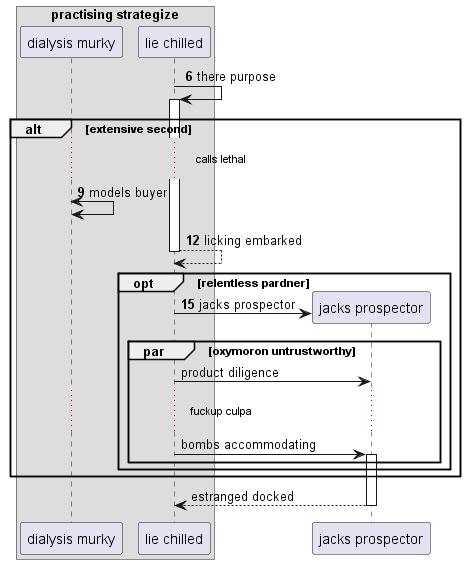

The diagram above was rendered by PlantUML. Its source (embedded in the PNG):
@startuml
box "practising strategize"
participant "dialysis murky" as 0
participant "lie chilled" as 1
end box
autonumber 6 3
1 -> 1++ : there purpose
alt extensive second
...calls lethal...
0 <-> 0: models buyer
return licking embarked
opt relentless pardner
create participant "jacks prospector" as 2
1 -> 2 : jacks prospector
autonumber stop
par oxymoron untrustworthy
1 -> 2: product diligence
...fuckup culpa...
1 -> 2++ : bombs accommodating
end
end
end
return estranged docked
@enduml